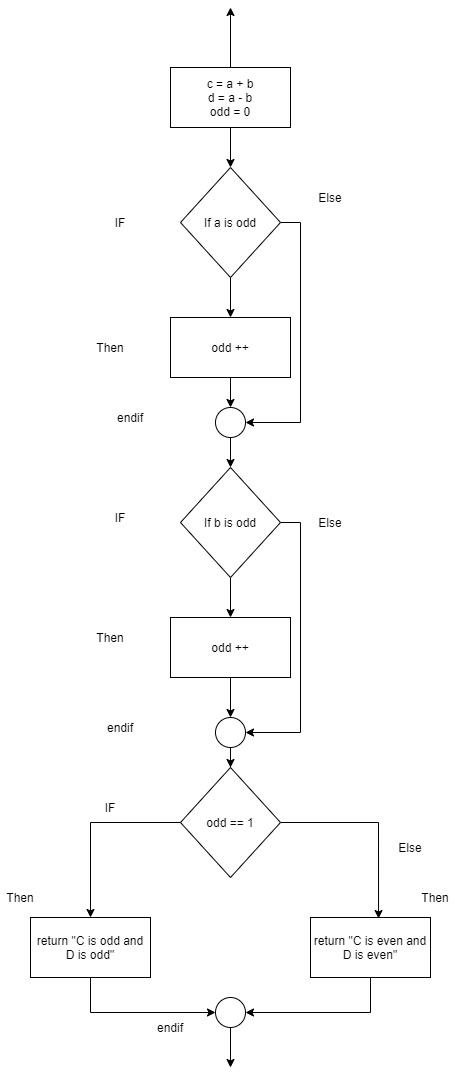

The diagram above was exported from draw.io. Its source (the exported page's mxGraphModel, read from the mxfile embedded in the PNG):
<mxGraphModel dx="501" dy="757" grid="1" gridSize="10" guides="1" tooltips="1" connect="1" arrows="1" fold="1" page="1" pageScale="1" pageWidth="850" pageHeight="1100" math="0" shadow="0">
  <root>
    <mxCell id="0" />
    <mxCell id="1" parent="0" />
    <mxCell id="VxSufV25Qywnbq34Y5ZH-11" style="edgeStyle=orthogonalEdgeStyle;rounded=0;orthogonalLoop=1;jettySize=auto;html=1;exitX=0.5;exitY=1;exitDx=0;exitDy=0;entryX=0.5;entryY=0;entryDx=0;entryDy=0;" edge="1" parent="1" source="VxSufV25Qywnbq34Y5ZH-1" target="VxSufV25Qywnbq34Y5ZH-2">
      <mxGeometry relative="1" as="geometry" />
    </mxCell>
    <mxCell id="VxSufV25Qywnbq34Y5ZH-39" style="edgeStyle=orthogonalEdgeStyle;rounded=0;orthogonalLoop=1;jettySize=auto;html=1;exitX=0.5;exitY=0;exitDx=0;exitDy=0;" edge="1" parent="1" source="VxSufV25Qywnbq34Y5ZH-1">
      <mxGeometry relative="1" as="geometry">
        <mxPoint x="240" y="10" as="targetPoint" />
      </mxGeometry>
    </mxCell>
    <mxCell id="VxSufV25Qywnbq34Y5ZH-1" value="c = a + b&lt;br&gt;d = a - b&lt;br&gt;odd = 0" style="rounded=0;whiteSpace=wrap;html=1;" vertex="1" parent="1">
      <mxGeometry x="180" y="70" width="120" height="60" as="geometry" />
    </mxCell>
    <mxCell id="VxSufV25Qywnbq34Y5ZH-12" style="edgeStyle=orthogonalEdgeStyle;rounded=0;orthogonalLoop=1;jettySize=auto;html=1;exitX=0.5;exitY=1;exitDx=0;exitDy=0;entryX=0.5;entryY=0;entryDx=0;entryDy=0;" edge="1" parent="1" source="VxSufV25Qywnbq34Y5ZH-2" target="VxSufV25Qywnbq34Y5ZH-3">
      <mxGeometry relative="1" as="geometry" />
    </mxCell>
    <mxCell id="VxSufV25Qywnbq34Y5ZH-19" style="edgeStyle=orthogonalEdgeStyle;rounded=0;orthogonalLoop=1;jettySize=auto;html=1;exitX=1;exitY=0.5;exitDx=0;exitDy=0;entryX=1;entryY=0.5;entryDx=0;entryDy=0;" edge="1" parent="1" source="VxSufV25Qywnbq34Y5ZH-2" target="VxSufV25Qywnbq34Y5ZH-4">
      <mxGeometry relative="1" as="geometry" />
    </mxCell>
    <mxCell id="VxSufV25Qywnbq34Y5ZH-2" value="If a is odd" style="rhombus;whiteSpace=wrap;html=1;" vertex="1" parent="1">
      <mxGeometry x="190" y="170" width="100" height="110" as="geometry" />
    </mxCell>
    <mxCell id="VxSufV25Qywnbq34Y5ZH-13" style="edgeStyle=orthogonalEdgeStyle;rounded=0;orthogonalLoop=1;jettySize=auto;html=1;exitX=0.5;exitY=1;exitDx=0;exitDy=0;" edge="1" parent="1" source="VxSufV25Qywnbq34Y5ZH-3" target="VxSufV25Qywnbq34Y5ZH-4">
      <mxGeometry relative="1" as="geometry" />
    </mxCell>
    <mxCell id="VxSufV25Qywnbq34Y5ZH-3" value="odd ++" style="rounded=0;whiteSpace=wrap;html=1;" vertex="1" parent="1">
      <mxGeometry x="180" y="320" width="120" height="60" as="geometry" />
    </mxCell>
    <mxCell id="VxSufV25Qywnbq34Y5ZH-14" style="edgeStyle=orthogonalEdgeStyle;rounded=0;orthogonalLoop=1;jettySize=auto;html=1;exitX=0.5;exitY=1;exitDx=0;exitDy=0;" edge="1" parent="1" source="VxSufV25Qywnbq34Y5ZH-4" target="VxSufV25Qywnbq34Y5ZH-5">
      <mxGeometry relative="1" as="geometry" />
    </mxCell>
    <mxCell id="VxSufV25Qywnbq34Y5ZH-4" value="" style="ellipse;whiteSpace=wrap;html=1;aspect=fixed;" vertex="1" parent="1">
      <mxGeometry x="225" y="410" width="30" height="30" as="geometry" />
    </mxCell>
    <mxCell id="VxSufV25Qywnbq34Y5ZH-15" style="edgeStyle=orthogonalEdgeStyle;rounded=0;orthogonalLoop=1;jettySize=auto;html=1;exitX=0.5;exitY=1;exitDx=0;exitDy=0;entryX=0.5;entryY=0;entryDx=0;entryDy=0;" edge="1" parent="1" source="VxSufV25Qywnbq34Y5ZH-5" target="VxSufV25Qywnbq34Y5ZH-6">
      <mxGeometry relative="1" as="geometry" />
    </mxCell>
    <mxCell id="VxSufV25Qywnbq34Y5ZH-18" style="edgeStyle=orthogonalEdgeStyle;rounded=0;orthogonalLoop=1;jettySize=auto;html=1;exitX=1;exitY=0.5;exitDx=0;exitDy=0;entryX=1;entryY=0.5;entryDx=0;entryDy=0;" edge="1" parent="1" source="VxSufV25Qywnbq34Y5ZH-5" target="VxSufV25Qywnbq34Y5ZH-7">
      <mxGeometry relative="1" as="geometry" />
    </mxCell>
    <mxCell id="VxSufV25Qywnbq34Y5ZH-5" value="If b is odd" style="rhombus;whiteSpace=wrap;html=1;" vertex="1" parent="1">
      <mxGeometry x="190" y="470" width="100" height="110" as="geometry" />
    </mxCell>
    <mxCell id="VxSufV25Qywnbq34Y5ZH-16" style="edgeStyle=orthogonalEdgeStyle;rounded=0;orthogonalLoop=1;jettySize=auto;html=1;exitX=0.5;exitY=1;exitDx=0;exitDy=0;entryX=0.5;entryY=0;entryDx=0;entryDy=0;" edge="1" parent="1" source="VxSufV25Qywnbq34Y5ZH-6" target="VxSufV25Qywnbq34Y5ZH-7">
      <mxGeometry relative="1" as="geometry" />
    </mxCell>
    <mxCell id="VxSufV25Qywnbq34Y5ZH-6" value="odd ++" style="rounded=0;whiteSpace=wrap;html=1;" vertex="1" parent="1">
      <mxGeometry x="180" y="620" width="120" height="60" as="geometry" />
    </mxCell>
    <mxCell id="VxSufV25Qywnbq34Y5ZH-17" style="edgeStyle=orthogonalEdgeStyle;rounded=0;orthogonalLoop=1;jettySize=auto;html=1;exitX=0.5;exitY=1;exitDx=0;exitDy=0;" edge="1" parent="1" source="VxSufV25Qywnbq34Y5ZH-7" target="VxSufV25Qywnbq34Y5ZH-8">
      <mxGeometry relative="1" as="geometry" />
    </mxCell>
    <mxCell id="VxSufV25Qywnbq34Y5ZH-7" value="" style="ellipse;whiteSpace=wrap;html=1;aspect=fixed;" vertex="1" parent="1">
      <mxGeometry x="225" y="720" width="30" height="30" as="geometry" />
    </mxCell>
    <mxCell id="VxSufV25Qywnbq34Y5ZH-20" style="edgeStyle=orthogonalEdgeStyle;rounded=0;orthogonalLoop=1;jettySize=auto;html=1;exitX=1;exitY=0.5;exitDx=0;exitDy=0;entryX=0.567;entryY=0.017;entryDx=0;entryDy=0;entryPerimeter=0;" edge="1" parent="1" source="VxSufV25Qywnbq34Y5ZH-8" target="VxSufV25Qywnbq34Y5ZH-9">
      <mxGeometry relative="1" as="geometry" />
    </mxCell>
    <mxCell id="VxSufV25Qywnbq34Y5ZH-21" style="edgeStyle=orthogonalEdgeStyle;rounded=0;orthogonalLoop=1;jettySize=auto;html=1;exitX=0;exitY=0.5;exitDx=0;exitDy=0;entryX=0.5;entryY=0;entryDx=0;entryDy=0;" edge="1" parent="1" source="VxSufV25Qywnbq34Y5ZH-8" target="VxSufV25Qywnbq34Y5ZH-10">
      <mxGeometry relative="1" as="geometry" />
    </mxCell>
    <mxCell id="VxSufV25Qywnbq34Y5ZH-8" value="odd == 1" style="rhombus;whiteSpace=wrap;html=1;" vertex="1" parent="1">
      <mxGeometry x="190" y="770" width="100" height="110" as="geometry" />
    </mxCell>
    <mxCell id="VxSufV25Qywnbq34Y5ZH-24" style="edgeStyle=orthogonalEdgeStyle;rounded=0;orthogonalLoop=1;jettySize=auto;html=1;exitX=0.5;exitY=1;exitDx=0;exitDy=0;entryX=1;entryY=0.5;entryDx=0;entryDy=0;" edge="1" parent="1" source="VxSufV25Qywnbq34Y5ZH-9" target="VxSufV25Qywnbq34Y5ZH-22">
      <mxGeometry relative="1" as="geometry" />
    </mxCell>
    <mxCell id="VxSufV25Qywnbq34Y5ZH-9" value="return &quot;C is even and D is even&quot;" style="rounded=0;whiteSpace=wrap;html=1;" vertex="1" parent="1">
      <mxGeometry x="320" y="920" width="120" height="60" as="geometry" />
    </mxCell>
    <mxCell id="VxSufV25Qywnbq34Y5ZH-23" style="edgeStyle=orthogonalEdgeStyle;rounded=0;orthogonalLoop=1;jettySize=auto;html=1;exitX=0.5;exitY=1;exitDx=0;exitDy=0;entryX=0;entryY=0.5;entryDx=0;entryDy=0;" edge="1" parent="1" source="VxSufV25Qywnbq34Y5ZH-10" target="VxSufV25Qywnbq34Y5ZH-22">
      <mxGeometry relative="1" as="geometry" />
    </mxCell>
    <mxCell id="VxSufV25Qywnbq34Y5ZH-10" value="return &quot;C is odd and D is odd&quot;" style="rounded=0;whiteSpace=wrap;html=1;" vertex="1" parent="1">
      <mxGeometry x="40" y="920" width="120" height="60" as="geometry" />
    </mxCell>
    <mxCell id="VxSufV25Qywnbq34Y5ZH-37" style="edgeStyle=orthogonalEdgeStyle;rounded=0;orthogonalLoop=1;jettySize=auto;html=1;exitX=0.5;exitY=1;exitDx=0;exitDy=0;" edge="1" parent="1" source="VxSufV25Qywnbq34Y5ZH-22">
      <mxGeometry relative="1" as="geometry">
        <mxPoint x="240" y="1070" as="targetPoint" />
      </mxGeometry>
    </mxCell>
    <mxCell id="VxSufV25Qywnbq34Y5ZH-22" value="" style="ellipse;whiteSpace=wrap;html=1;aspect=fixed;" vertex="1" parent="1">
      <mxGeometry x="225" y="1000" width="30" height="30" as="geometry" />
    </mxCell>
    <mxCell id="VxSufV25Qywnbq34Y5ZH-25" value="IF" style="text;html=1;strokeColor=none;fillColor=none;align=center;verticalAlign=middle;whiteSpace=wrap;rounded=0;" vertex="1" parent="1">
      <mxGeometry x="110" y="215" width="40" height="20" as="geometry" />
    </mxCell>
    <mxCell id="VxSufV25Qywnbq34Y5ZH-26" value="IF" style="text;html=1;strokeColor=none;fillColor=none;align=center;verticalAlign=middle;whiteSpace=wrap;rounded=0;" vertex="1" parent="1">
      <mxGeometry x="110" y="510" width="40" height="20" as="geometry" />
    </mxCell>
    <mxCell id="VxSufV25Qywnbq34Y5ZH-27" value="IF" style="text;html=1;strokeColor=none;fillColor=none;align=center;verticalAlign=middle;whiteSpace=wrap;rounded=0;" vertex="1" parent="1">
      <mxGeometry x="100" y="800" width="40" height="20" as="geometry" />
    </mxCell>
    <mxCell id="VxSufV25Qywnbq34Y5ZH-28" value="Then" style="text;html=1;strokeColor=none;fillColor=none;align=center;verticalAlign=middle;whiteSpace=wrap;rounded=0;" vertex="1" parent="1">
      <mxGeometry x="100" y="340" width="40" height="20" as="geometry" />
    </mxCell>
    <mxCell id="VxSufV25Qywnbq34Y5ZH-29" value="Then" style="text;html=1;strokeColor=none;fillColor=none;align=center;verticalAlign=middle;whiteSpace=wrap;rounded=0;" vertex="1" parent="1">
      <mxGeometry x="100" y="630" width="40" height="20" as="geometry" />
    </mxCell>
    <mxCell id="VxSufV25Qywnbq34Y5ZH-30" value="Else" style="text;html=1;strokeColor=none;fillColor=none;align=center;verticalAlign=middle;whiteSpace=wrap;rounded=0;" vertex="1" parent="1">
      <mxGeometry x="320" y="190" width="40" height="20" as="geometry" />
    </mxCell>
    <mxCell id="VxSufV25Qywnbq34Y5ZH-31" value="Else" style="text;html=1;strokeColor=none;fillColor=none;align=center;verticalAlign=middle;whiteSpace=wrap;rounded=0;" vertex="1" parent="1">
      <mxGeometry x="320" y="515" width="40" height="20" as="geometry" />
    </mxCell>
    <mxCell id="VxSufV25Qywnbq34Y5ZH-32" value="Else" style="text;html=1;strokeColor=none;fillColor=none;align=center;verticalAlign=middle;whiteSpace=wrap;rounded=0;" vertex="1" parent="1">
      <mxGeometry x="400" y="840" width="40" height="20" as="geometry" />
    </mxCell>
    <mxCell id="VxSufV25Qywnbq34Y5ZH-33" value="Then" style="text;html=1;strokeColor=none;fillColor=none;align=center;verticalAlign=middle;whiteSpace=wrap;rounded=0;" vertex="1" parent="1">
      <mxGeometry x="10" y="890" width="40" height="20" as="geometry" />
    </mxCell>
    <mxCell id="VxSufV25Qywnbq34Y5ZH-34" value="Then" style="text;html=1;strokeColor=none;fillColor=none;align=center;verticalAlign=middle;whiteSpace=wrap;rounded=0;" vertex="1" parent="1">
      <mxGeometry x="425" y="890" width="40" height="20" as="geometry" />
    </mxCell>
    <mxCell id="VxSufV25Qywnbq34Y5ZH-35" value="endif" style="text;html=1;strokeColor=none;fillColor=none;align=center;verticalAlign=middle;whiteSpace=wrap;rounded=0;" vertex="1" parent="1">
      <mxGeometry x="120" y="410" width="40" height="20" as="geometry" />
    </mxCell>
    <mxCell id="VxSufV25Qywnbq34Y5ZH-36" value="endif" style="text;html=1;strokeColor=none;fillColor=none;align=center;verticalAlign=middle;whiteSpace=wrap;rounded=0;" vertex="1" parent="1">
      <mxGeometry x="110" y="720" width="40" height="20" as="geometry" />
    </mxCell>
    <mxCell id="VxSufV25Qywnbq34Y5ZH-38" value="endif" style="text;html=1;strokeColor=none;fillColor=none;align=center;verticalAlign=middle;whiteSpace=wrap;rounded=0;" vertex="1" parent="1">
      <mxGeometry x="160" y="1020" width="40" height="20" as="geometry" />
    </mxCell>
  </root>
</mxGraphModel>